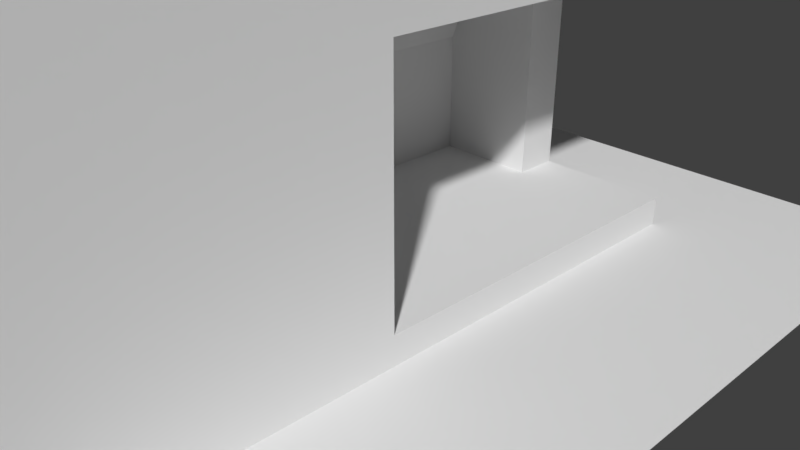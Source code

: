# Source: seattlefireplace.blend  (saved by Blender 2.78.0; exported with 4.5.12 LTS)
import bpy
from mathutils import Matrix  # noqa: F401  (used for matrix-valued properties, if any)

bpy.ops.wm.read_factory_settings(use_empty=True)
scene = bpy.context.scene
scene.name = 'Scene'

# ---- collections
col_collection_1 = bpy.data.collections.new('Collection 1'); scene.collection.children.link(col_collection_1)

# ---- materials (node trees are filled in below, after node groups)
mat_material = bpy.data.materials.new('Material')
mat_material.alpha_threshold = 0.0
mat_material.use_transparent_shadow = False
mat_material.preview_render_type = 'FLAT'
mat_material.roughness = 0.5
mat_material.line_color = (0.0, 0.0, 0.0, 1.0)
mat_material_001 = bpy.data.materials.new('Material.001')
mat_material_001.alpha_threshold = 0.0
mat_material_001.use_transparent_shadow = False
mat_material_001.roughness = 0.5

# ---- material node trees

# ---- world
world_world = bpy.data.worlds.new('World'); scene.world = world_world
world_world.color = (0.05088, 0.05088, 0.05088)
world_world.use_sun_shadow = False
world_world.sun_shadow_jitter_overblur = 0.0
world_world.cycles.sampling_method = 'MANUAL'

# ---- cameras
cam_camera = bpy.data.cameras.new('Camera')
cam_camera.clip_end = 100.0
cam_camera.lens = 35.0
cam_camera.sensor_width = 32.0
cam_camera.sensor_height = 18.0
cam_camera.ortho_scale = 7.314
cam_camera.dof.focus_distance = 0.0
cam_camera.dof.aperture_fstop = 128.0

# ---- meshes
me_cube = bpy.data.meshes.new('Cube')
me_cube.from_pydata([(1.0, 5.266, -1.0), (1.0, -5.266, -1.0), (1.0, 5.266, 3.084), (1.0, -0.4901, 5.61), (1.0, 5.266, 5.61), (1.0, -5.266, 5.61), (1.0, -0.4901, 3.084), (1.0, -0.4901, -1.0), (1.0, -5.266, 3.084), (1.0, -0.4901, -0.5385), (1.0, -5.266, -0.5385), (1.0, 5.266, -0.5385), (-4.799, 5.266, 3.084), (-2.255, -0.4901, 3.084), (-4.799, 5.266, -0.5385), (-2.87, -0.4901, -0.5385), (-4.799, 5.266, -1.0), (-4.799, 5.266, 5.61), (1.0, 4.514, 3.084), (1.0, 4.514, 5.61), (1.0, 4.514, -1.0), (1.0, 4.514, -0.5385), (-2.255, 4.514, 3.084), (-2.87, 4.514, -0.5385), (-1.159, 5.266, -0.5385), (-1.159, -0.4901, -0.5385), (-1.159, -0.4901, 3.084), (-1.159, 5.266, 3.084), (-1.159, 5.266, -1.0), (-1.159, 5.266, 5.61), (-1.159, 4.514, 3.084), (-1.159, 4.514, -0.5385), (1.0, -5.266, 1.495), (1.0, -0.4901, 1.495), (-2.87, -0.4901, 1.495), (-4.799, 5.266, 1.495), (-2.87, 4.514, 1.495), (-1.159, -0.4901, 1.495), (-1.159, 4.514, 1.495), (-1.159, 5.266, 1.495), (1.0, 7.7, -1.0), (-4.799, 7.7, -1.0), (-1.159, 7.7, -1.0), (3.985, 5.266, -1.0), (3.985, -5.266, -1.0), (3.985, -0.4901, -1.0), (3.985, 4.514, -1.0), (3.985, 7.7, -1.0)], [], [(39, 35, 12, 27), (6, 3, 5, 8), (33, 6, 8, 32), (18, 19, 3, 6), (7, 9, 10, 1), (20, 21, 9, 7), (36, 22, 13, 34), (30, 26, 13, 22), (37, 25, 15, 34), (24, 28, 16, 14), (27, 12, 17, 29), (36, 23, 31, 38), (0, 11, 21, 20), (2, 4, 19, 18), (25, 31, 23, 15), (9, 21, 31, 25), (2, 18, 30, 27), (2, 27, 29, 4), (11, 0, 28, 24), (33, 9, 25, 37), (18, 6, 26, 30), (21, 11, 24, 31), (39, 27, 30, 38), (24, 39, 38, 31), (6, 33, 37, 26), (22, 36, 38, 30), (26, 37, 34, 13), (23, 36, 34, 15), (9, 33, 32, 10), (24, 14, 35, 39), (28, 0, 40, 42), (16, 28, 42, 41), (0, 20, 46, 43), (20, 7, 45, 46), (7, 1, 44, 45), (0, 43, 47, 40)])
me_cube.polygons.foreach_set('material_index', [1, 1, 1, 1, 1, 1, 0, 1, 0, 1, 1, 1, 1, 1, 1, 1, 1, 1, 1, 0, 1, 1, 1, 1, 0, 1, 0, 0, 1, 1, 1, 1, 1, 1, 1, 1])
_uv = me_cube.uv_layers.new(name='UVMap')
_uv.uv.foreach_set('vector', [0.8035, 0.4465, 0.8035, 0.2519, 0.8885, 0.2519, 0.8885, 0.4465, 0.2557, 0.7803, 0.2557, 0.9153, 0.0002763, 0.9153, 0.0002764, 0.7803, 0.6473, 0.6969, 0.6473, 0.7759, 0.4099, 0.7759, 0.4099, 0.6969, 0.5232, 0.7803, 0.5232, 0.9153, 0.2557, 0.9153, 0.2557, 0.7803, 0.2557, 0.9159, 0.2557, 0.9405, 0.0002763, 0.9405, 0.0002763, 0.9159, 0.5232, 0.9159, 0.5232, 0.9405, 0.2557, 0.9405, 0.2557, 0.9159, 0.99, 0.2337, 0.99, 0.4221, 0.4369, 0.4221, 0.4369, 0.2337, 0.2679, 0.9997, 0.0002763, 0.9997, 0.0002763, 0.9411, 0.2679, 0.9411, 0.2477, 0.2337, 0.2477, 0.008953, 0.4369, 0.008953, 0.4369, 0.2337, 0.6789, 0.9405, 0.6789, 0.9159, 0.8736, 0.9159, 0.8736, 0.9405, 0.8888, 0.2513, 0.6942, 0.2513, 0.6942, 0.1163, 0.8888, 0.1163, 0.7066, 0.7115, 0.7066, 0.4861, 0.8964, 0.4861, 0.8964, 0.7115, 0.5635, 0.9159, 0.5635, 0.9405, 0.5232, 0.9405, 0.5232, 0.9159, 0.5635, 0.7803, 0.5635, 0.9153, 0.5232, 0.9153, 0.5232, 0.7803, 0.0384, 0.5797, 0.306, 0.5797, 0.306, 0.6713, 0.0384, 0.6713, 0.0384, 0.4643, 0.306, 0.4643, 0.306, 0.5797, 0.0384, 0.5797, 0.9798, 1.127, 0.8964, 1.127, 0.8964, 0.8878, 0.9798, 0.8878, 0.495, 0.4671, 0.495, 0.5826, 0.36, 0.5826, 0.36, 0.4671, 0.5635, 0.9405, 0.5635, 0.9159, 0.6789, 0.9159, 0.6789, 0.9405, 0.009174, 0.2337, 0.009174, 0.008953, 0.2477, 0.008953, 0.2477, 0.2337, 0.9618, 0.1157, 0.6942, 0.1157, 0.6942, 0.0002763, 0.9618, 0.0002763, 0.306, 0.4643, 0.3462, 0.4643, 0.3462, 0.5797, 0.306, 0.5797, 0.9798, 0.7115, 0.9798, 0.8878, 0.8964, 0.8878, 0.8964, 0.7115, 0.9798, 0.4861, 0.9798, 0.7115, 0.8964, 0.7115, 0.8964, 0.4861, 0.009174, 0.4094, 0.009174, 0.2337, 0.2477, 0.2337, 0.2477, 0.4094, 0.7749, 0.8878, 0.7066, 0.7115, 0.8964, 0.7115, 0.8964, 0.8878, 0.2477, 0.4094, 0.2477, 0.2337, 0.4369, 0.2337, 0.3689, 0.4094, 0.99, 0.008953, 0.99, 0.2337, 0.4369, 0.2337, 0.4369, 0.008953, 0.6473, 0.5958, 0.6473, 0.6969, 0.4099, 0.6969, 0.4099, 0.5958, 0.6942, 0.4465, 0.6942, 0.2519, 0.8029, 0.2519, 0.8029, 0.4465, 0.5635, 0.2753, 0.5635, 0.1599, 0.6936, 0.1599, 0.6936, 0.2753, 0.5635, 0.47, 0.5635, 0.2753, 0.6936, 0.2753, 0.6936, 0.47, 0.5635, 0.1599, 0.5232, 0.1599, 0.5232, 0.0002767, 0.5635, 0.0002767, 0.5232, 0.1599, 0.2557, 0.1599, 0.2557, 0.0002765, 0.5232, 0.0002767, 0.2557, 0.1599, 0.0002763, 0.1599, 0.0002764, 0.0002763, 0.2557, 0.0002765, 0.5635, 0.1599, 0.5635, 0.0002767, 0.6936, 0.0002768, 0.6936, 0.1599])
me_cube.materials.append(mat_material)
me_cube.materials.append(mat_material_001)
me_cube.use_remesh_preserve_volume = False
me_cube.use_remesh_preserve_attributes = False
me_cube.use_mirror_vertex_groups = False
me_cube.update()

# ---- objects
ob_cube = bpy.data.objects.new('Cube', me_cube)
ob_camera = bpy.data.objects.new('Camera', cam_camera)

# ---- transforms, parenting, visibility, modifiers, constraints
ob_cube.location = (0.0, 0.0, 0.0)
ob_cube.lock_rotations_4d = False
ob_cube.empty_display_type = 'ARROWS'
ob_cube.lineart.crease_threshold = 0.0
ob_camera.location = (7.481, -6.508, 5.344)
ob_camera.rotation_euler = (1.109, 0.0, 0.8149)
ob_camera.lock_rotations_4d = False
ob_camera.empty_display_type = 'ARROWS'
ob_camera.color = (0.0, 0.0, 0.0, 0.0)
ob_camera.display_type = 'WIRE'
ob_camera.lineart.crease_threshold = 0.0

# ---- collection membership
col_collection_1.objects.link(ob_cube)
col_collection_1.objects.link(ob_camera)

# ---- scene / render settings (as saved in the file)
scene.camera = ob_camera
scene.frame_start = 1; scene.frame_end = 250; scene.frame_set(1)
scene.render.engine = 'BLENDER_EEVEE_NEXT'
scene.render.resolution_percentage = 50
scene.render.dither_intensity = 0.0
scene.cycles.use_denoising = False
scene.cycles.samples = 128
scene.cycles.sampling_pattern = 'TABULATED_SOBOL'
scene.cycles.light_sampling_threshold = 0.0
scene.cycles.use_adaptive_sampling = False
scene.cycles.use_light_tree = False
scene.cycles.blur_glossy = 0.0
scene.cycles.sample_clamp_indirect = 0.0
scene.view_settings.view_transform = 'Standard'
bpy.context.view_layer.update()

# ---- added for rendering (the .blend has no usable light): sun
light_auto_sun = bpy.data.lights.new('AutoSun', 'SUN')
light_auto_sun.energy = 3.0
light_auto_sun.angle = 0.0523599
ob_auto_sun = bpy.data.objects.new('AutoSun', light_auto_sun)
scene.collection.objects.link(ob_auto_sun)
ob_auto_sun.rotation_euler = (0.872665, 0.174533, 0.523599)
bpy.context.view_layer.update()
